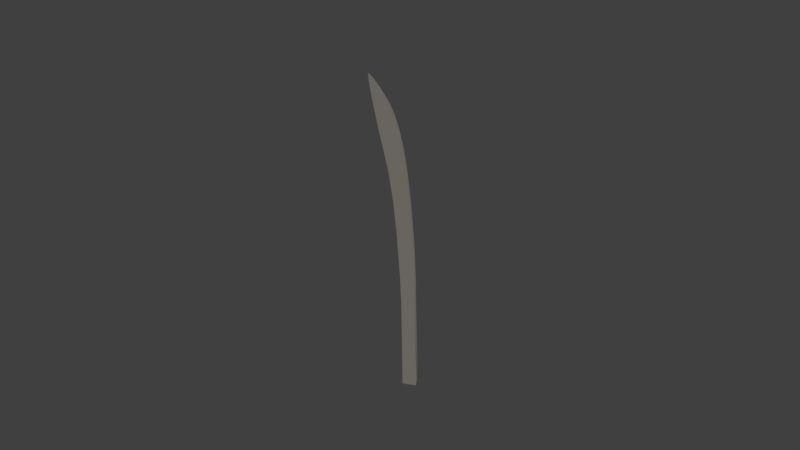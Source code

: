 # Source: BasicSword.blend  (saved by Blender 2.78.0; exported with 4.5.12 LTS)
import bpy
from mathutils import Matrix  # noqa: F401  (used for matrix-valued properties, if any)

bpy.ops.wm.read_factory_settings(use_empty=True)
scene = bpy.context.scene
scene.name = 'Scene'

# ---- collections
col_collection_1 = bpy.data.collections.new('Collection 1'); scene.collection.children.link(col_collection_1)

# ---- materials (node trees are filled in below, after node groups)
mat_swordmetal = bpy.data.materials.new('SwordMetal')
mat_swordmetal.alpha_threshold = 0.0
mat_swordmetal.use_transparent_shadow = False
mat_swordmetal.diffuse_color = (0.42, 0.3984, 0.3374, 1.0)
mat_swordmetal.roughness = 0.5
mat_swordmetal.specular_intensity = 1.0
mat_swordmetal.line_color = (0.0, 0.0, 0.0, 1.0)

# ---- material node trees

# ---- world
world_world = bpy.data.worlds.new('World'); scene.world = world_world
world_world.color = (0.05088, 0.05088, 0.05088)
world_world.use_sun_shadow = False
world_world.sun_shadow_jitter_overblur = 0.0
world_world.cycles.sampling_method = 'MANUAL'

# ---- cameras
cam_camera = bpy.data.cameras.new('Camera')
cam_camera.clip_end = 100.0
cam_camera.lens = 35.0
cam_camera.sensor_width = 32.0
cam_camera.sensor_height = 18.0
cam_camera.ortho_scale = 7.314
cam_camera.dof.focus_distance = 0.0
cam_camera.dof.aperture_fstop = 128.0

# ---- lights
light_hemi = bpy.data.lights.new('Hemi', 'SUN')
light_hemi.transmission_factor = 0.0
light_hemi.angle = 0.1993
light_hemi.energy = 1.0
light_hemi.shadow_buffer_clip_start = 0.5
light_hemi.shadow_soft_size = 0.1
light_hemi.shadow_cascade_max_distance = 1000.0

# ---- meshes
me_cube = bpy.data.meshes.new('Cube')
me_cube.from_pydata([(0.1227, -0.03741, -1.09), (-0.2928, -0.03741, -1.09), (0.07586, -0.01871, 1.0), (-0.3391, -0.01871, 1.0), (0.1088, -0.03741, -0.04329), (-0.3091, -0.03741, -0.04329), (0.1455, -0.03741, -0.9177), (-0.2955, -0.03741, -0.9177), (0.06209, -0.01871, 1.823), (-0.3846, -0.01871, 1.823), (-0.002605, -0.01871, 2.986), (-0.4892, -0.01871, 2.986), (-0.08592, -0.01871, 3.84), (-0.5952, -0.01871, 3.84), (-0.1926, -0.01871, 4.652), (-0.7491, -0.01871, 4.652), (-0.2924, -0.01871, 5.199), (-0.895, -0.01871, 5.199), (-0.4526, -0.01871, 5.809), (-1.064, -0.01871, 5.809), (-0.624, -0.01871, 6.249), (-1.173, -0.01871, 6.249), (-0.8696, -0.01871, 6.669), (-1.28, -0.01871, 6.669), (-1.228, -0.01871, 7.134), (-1.371, -0.01871, 7.134), (-1.393, -0.01871, 7.308), (-0.4369, -0.01871, 2.404), (0.03749, -0.01871, 2.404), (-1.122, -0.01871, 6.042), (-0.5397, -0.01871, 6.042), (-1.325, -0.01871, 6.902), (-1.033, -0.01871, 6.902), (-1.226, -0.01871, 6.459), (-0.7329, -0.01871, 6.459), (-1.134, -0.01871, 7.018), (-1.348, -0.01871, 7.018), (-1.381, -0.01871, 7.211), (-1.296, -0.01871, 7.214), (0.1392, 0.0, -1.09), (-0.2928, 0.0, -1.09), (0.1414, 0.0, -0.04329), (0.1085, 0.0, 1.0), (-0.3091, 0.0, -0.04329), (-0.3391, 0.0, 1.0), (0.162, 0.0, -0.9177), (-0.2955, 0.0, -0.9177), (0.09472, 0.0, 1.823), (-0.3846, 0.0, 1.823), (0.03003, 0.0, 2.986), (-0.4892, 0.0, 2.986), (-0.4369, 0.0, 2.404), (0.07013, 0.0, 2.404), (-0.05329, 0.0, 3.84), (-0.5952, 0.0, 3.84), (-0.16, 0.0, 4.652), (-0.7491, 0.0, 4.652), (-0.2598, 0.0, 5.199), (-0.895, 0.0, 5.199), (-0.4199, 0.0, 5.809), (-1.064, 0.0, 5.809), (-0.5914, 0.0, 6.249), (-1.173, 0.0, 6.249), (-1.122, 0.0, 6.042), (-0.5071, 0.0, 6.042), (-0.8369, 0.0, 6.669), (-1.28, 0.0, 6.669), (-1.226, 0.0, 6.459), (-0.7002, 0.0, 6.459), (-1.195, 0.0, 7.134), (-1.371, 0.0, 7.134), (-1.325, 0.0, 6.902), (-1.101, 0.0, 7.018), (-1.264, 0.0, 7.214), (-1.396, 0.0, 7.331), (-1.381, 0.0, 7.211), (-1.348, 0.0, 7.018), (-0.9999, 0.0, 6.902)], [], [(4, 2, 3, 5), (6, 4, 5, 7), (0, 6, 7, 1), (3, 2, 8, 9), (27, 28, 10, 11), (11, 10, 12, 13), (13, 12, 14, 15), (15, 14, 16, 17), (17, 16, 18, 19), (29, 30, 20, 21), (33, 34, 22, 23), (36, 35, 24, 25), (25, 24, 38, 37), (9, 8, 28, 27), (19, 18, 30, 29), (23, 22, 32, 31), (21, 20, 34, 33), (31, 32, 35, 36), (37, 38, 26), (41, 43, 44, 42), (45, 46, 43, 41), (39, 40, 46, 45), (44, 48, 47, 42), (51, 50, 49, 52), (50, 54, 53, 49), (54, 56, 55, 53), (56, 58, 57, 55), (58, 60, 59, 57), (63, 62, 61, 64), (67, 66, 65, 68), (76, 70, 69, 72), (70, 75, 73, 69), (48, 51, 52, 47), (60, 63, 64, 59), (66, 71, 77, 65), (62, 67, 68, 61), (71, 76, 72, 77), (75, 74, 73), (22, 65, 77, 32), (34, 68, 65, 22), (15, 56, 54, 13), (0, 39, 45, 6), (12, 53, 55, 14), (23, 66, 67, 33), (7, 46, 40, 1), (31, 71, 66, 23), (20, 61, 68, 34), (35, 72, 69, 24), (17, 58, 56, 15), (38, 73, 74, 26), (14, 55, 57, 16), (32, 77, 72, 35), (9, 48, 44, 3), (37, 75, 70, 25), (25, 70, 76, 36), (2, 42, 47, 8), (11, 50, 51, 27), (19, 60, 58, 17), (8, 47, 52, 28), (1, 40, 39, 0), (16, 57, 59, 18), (26, 74, 75, 37), (27, 51, 48, 9), (4, 41, 42, 2), (24, 69, 73, 38), (28, 52, 49, 10), (21, 62, 63, 29), (3, 44, 43, 5), (29, 63, 60, 19), (18, 59, 64, 30), (30, 64, 61, 20), (13, 54, 50, 11), (6, 45, 41, 4), (10, 49, 53, 12), (36, 76, 71, 31), (5, 43, 46, 7), (33, 67, 62, 21)])
me_cube.polygons.foreach_set('use_smooth', [True] * 77)
_k = set([(0, 6), (1, 7), (2, 4), (2, 8), (3, 5), (3, 9), (4, 6), (5, 7), (8, 28), (9, 27), (10, 12), (10, 28), (11, 13), (11, 27), (12, 14), (13, 15), (14, 16), (15, 17), (16, 18), (17, 19), (18, 30), (19, 29), (20, 30), (20, 34), (21, 29), (21, 33), (22, 32), (22, 34), (23, 31), (23, 33), (24, 35), (24, 38), (25, 36), (25, 37), (26, 37), (26, 38), (31, 36), (32, 35), (39, 45), (40, 46), (41, 42), (41, 45), (42, 47), (43, 44), (43, 46), (44, 48), (47, 52), (48, 51), (49, 52), (49, 53), (50, 51), (50, 54), (53, 55), (54, 56), (55, 57), (56, 58), (57, 59), (58, 60), (59, 64), (60, 63), (61, 64), (61, 68), (62, 63), (62, 67), (65, 68), (65, 77), (66, 67), (66, 71), (69, 72), (69, 73), (70, 75), (70, 76), (71, 76), (72, 77), (73, 74), (74, 75)])
me_cube.attributes.new('sharp_edge', 'BOOLEAN', 'EDGE').data.foreach_set('value', [ (min(e.vertices), max(e.vertices)) in _k for e in me_cube.edges])
me_cube.materials.append(mat_swordmetal)
me_cube.use_remesh_preserve_volume = False
me_cube.use_remesh_preserve_attributes = False
me_cube.use_mirror_vertex_groups = False
me_cube.update()

# ---- objects
ob_hemi = bpy.data.objects.new('Hemi', light_hemi)
ob_cube = bpy.data.objects.new('Cube', me_cube)
ob_camera = bpy.data.objects.new('Camera', cam_camera)

# ---- transforms, parenting, visibility, modifiers, constraints
ob_hemi.location = (0.0, -5.674, 5.499)
ob_hemi.rotation_euler = (1.026, -0.0, 0.0)
ob_hemi.lineart.crease_threshold = 0.0
ob_cube.location = (0.0, 0.0, 0.0)
ob_cube.lock_rotations_4d = False
ob_cube.empty_display_type = 'ARROWS'
ob_cube.lineart.crease_threshold = 0.0
_m = ob_cube.modifiers.new('Mirror', 'MIRROR')
_m.use_axis = (False, True, False)
_m.use_clip = True
_m = ob_cube.modifiers.new('EdgeSplit', 'EDGE_SPLIT')
ob_camera.location = (11.58, -20.21, 5.032)
ob_camera.rotation_euler = (1.494, 6.986e-07, 0.5349)
ob_camera.lock_rotations_4d = False
ob_camera.empty_display_type = 'ARROWS'
ob_camera.color = (0.0, 0.0, 0.0, 0.0)
ob_camera.display_type = 'WIRE'
ob_camera.lineart.crease_threshold = 0.0

# ---- collection membership
col_collection_1.objects.link(ob_hemi)
col_collection_1.objects.link(ob_cube)
col_collection_1.objects.link(ob_camera)

# ---- scene / render settings (as saved in the file)
scene.camera = ob_camera
scene.frame_start = 1; scene.frame_end = 250; scene.frame_set(1)
scene.render.engine = 'BLENDER_EEVEE_NEXT'
scene.render.resolution_percentage = 50
scene.render.dither_intensity = 0.0
scene.cycles.use_denoising = False
scene.cycles.samples = 128
scene.cycles.sampling_pattern = 'TABULATED_SOBOL'
scene.cycles.light_sampling_threshold = 0.0
scene.cycles.use_adaptive_sampling = False
scene.cycles.use_light_tree = False
scene.cycles.blur_glossy = 0.0
scene.cycles.sample_clamp_indirect = 0.0
scene.view_settings.view_transform = 'Standard'
bpy.context.view_layer.update()
